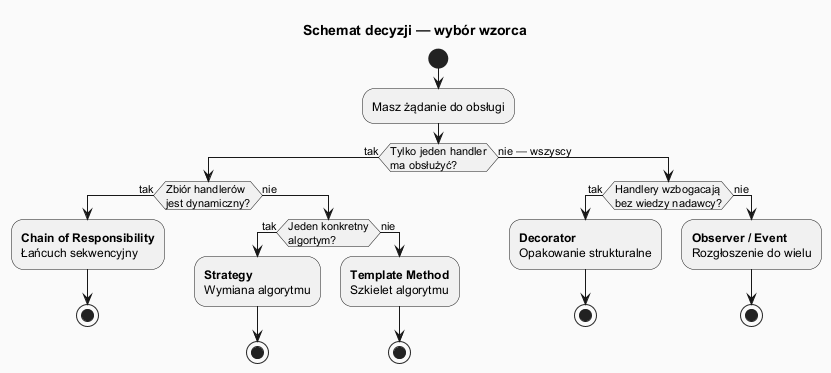

The diagram above was rendered by PlantUML. Its source (embedded in the PNG):
@startuml cor_decision_matrix
skinparam backgroundColor #FAFAFA
skinparam titleFontSize 14

title Schemat decyzji — wybór wzorca

start

:Masz żądanie do obsługi;

if (Tylko jeden handler\nma obsłużyć?) then (tak)
  if (Zbiór handlerów\njest dynamiczny?) then (tak)
    :**Chain of Responsibility**\nŁańcuch sekwencyjny;
    stop
  else (nie)
    if (Jeden konkretny\nalgortym?) then (tak)
      :**Strategy**\nWymiana algorytmu;
      stop
    else (nie)
      :**Template Method**\nSzkielet algorytmu;
      stop
    endif
  endif
else (nie — wszyscy)
  if (Handlery wzbogacają\nbez wiedzy nadawcy?) then (tak)
    :**Decorator**\nOpakowanie strukturalne;
    stop
  else (nie)
    :**Observer / Event**\nRozgłoszenie do wielu;
    stop
  endif
endif

@enduml